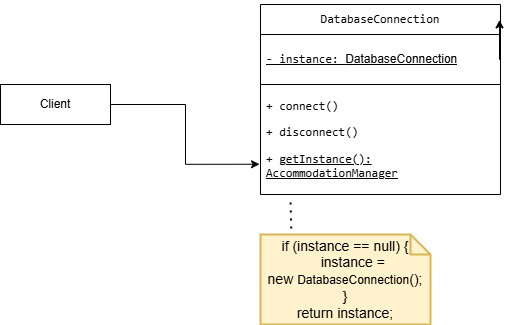

The diagram above was exported from draw.io. Its source (the exported page's mxGraphModel, read from the mxfile embedded in the PNG):
<mxGraphModel dx="872" dy="431" grid="1" gridSize="10" guides="1" tooltips="1" connect="1" arrows="1" fold="1" page="1" pageScale="1" pageWidth="1169" pageHeight="1654" math="0" shadow="0">
  <root>
    <mxCell id="0" />
    <mxCell id="1" parent="0" />
    <mxCell id="_pMe0NIO9a5sDcMhI9YW-1" value="&lt;p data-pm-slice=&quot;1 1 [&amp;quot;ordered_list&amp;quot;,{&amp;quot;spread&amp;quot;:true,&amp;quot;startingNumber&amp;quot;:1,&amp;quot;start&amp;quot;:881,&amp;quot;end&amp;quot;:1381},&amp;quot;regular_list_item&amp;quot;,{&amp;quot;start&amp;quot;:881,&amp;quot;end&amp;quot;:1005},&amp;quot;list&amp;quot;,{&amp;quot;spread&amp;quot;:false,&amp;quot;start&amp;quot;:910,&amp;quot;end&amp;quot;:1005},&amp;quot;regular_list_item&amp;quot;,{&amp;quot;start&amp;quot;:910,&amp;quot;end&amp;quot;:953}]&quot;&gt;&lt;code&gt;DatabaseConnection&lt;/code&gt;&lt;/p&gt;" style="swimlane;fontStyle=0;childLayout=stackLayout;horizontal=1;startSize=30;horizontalStack=0;resizeParent=1;resizeParentMax=0;resizeLast=0;collapsible=1;marginBottom=0;whiteSpace=wrap;html=1;strokeColor=default;" parent="1" vertex="1">
      <mxGeometry x="380" y="90" width="240" height="190" as="geometry">
        <mxRectangle x="380" y="170" width="60" height="30" as="alternateBounds" />
      </mxGeometry>
    </mxCell>
    <mxCell id="_pMe0NIO9a5sDcMhI9YW-2" value="&lt;p data-pm-slice=&quot;1 1 [&amp;quot;list&amp;quot;,{&amp;quot;spread&amp;quot;:false,&amp;quot;start&amp;quot;:562,&amp;quot;end&amp;quot;:914},&amp;quot;regular_list_item&amp;quot;,{&amp;quot;start&amp;quot;:601,&amp;quot;end&amp;quot;:686},&amp;quot;list&amp;quot;,{&amp;quot;spread&amp;quot;:false,&amp;quot;start&amp;quot;:621,&amp;quot;end&amp;quot;:686},&amp;quot;regular_list_item&amp;quot;,{&amp;quot;start&amp;quot;:621,&amp;quot;end&amp;quot;:686}]&quot;&gt;&lt;span style=&quot;font-family: monospace;&quot;&gt;- instance:&amp;nbsp;&lt;/span&gt;&lt;span style=&quot;background-color: transparent; color: light-dark(rgb(0, 0, 0), rgb(255, 255, 255));&quot;&gt;DatabaseConnection&lt;/span&gt;&lt;/p&gt;" style="text;strokeColor=default;fillColor=none;align=left;verticalAlign=middle;spacingLeft=4;spacingRight=4;overflow=hidden;points=[[0,0.5],[1,0.5]];portConstraint=eastwest;rotatable=0;whiteSpace=wrap;html=1;fontStyle=4" parent="_pMe0NIO9a5sDcMhI9YW-1" vertex="1">
      <mxGeometry y="30" width="240" height="50" as="geometry" />
    </mxCell>
    <mxCell id="_pMe0NIO9a5sDcMhI9YW-3" value="&lt;p data-pm-slice=&quot;1 1 [&amp;quot;ordered_list&amp;quot;,{&amp;quot;spread&amp;quot;:true,&amp;quot;startingNumber&amp;quot;:1,&amp;quot;start&amp;quot;:881,&amp;quot;end&amp;quot;:1381},&amp;quot;regular_list_item&amp;quot;,{&amp;quot;start&amp;quot;:881,&amp;quot;end&amp;quot;:1005},&amp;quot;list&amp;quot;,{&amp;quot;spread&amp;quot;:false,&amp;quot;start&amp;quot;:910,&amp;quot;end&amp;quot;:1005},&amp;quot;regular_list_item&amp;quot;,{&amp;quot;start&amp;quot;:957,&amp;quot;end&amp;quot;:1005}]&quot;&gt;&lt;code&gt;+ connect()&lt;/code&gt;&amp;nbsp;&lt;/p&gt;&lt;p data-pm-slice=&quot;1 1 [&amp;quot;ordered_list&amp;quot;,{&amp;quot;spread&amp;quot;:true,&amp;quot;startingNumber&amp;quot;:1,&amp;quot;start&amp;quot;:881,&amp;quot;end&amp;quot;:1381},&amp;quot;regular_list_item&amp;quot;,{&amp;quot;start&amp;quot;:881,&amp;quot;end&amp;quot;:1005},&amp;quot;list&amp;quot;,{&amp;quot;spread&amp;quot;:false,&amp;quot;start&amp;quot;:910,&amp;quot;end&amp;quot;:1005},&amp;quot;regular_list_item&amp;quot;,{&amp;quot;start&amp;quot;:957,&amp;quot;end&amp;quot;:1005}]&quot;&gt;&lt;code&gt;+ disconnect()&lt;/code&gt;&lt;/p&gt;&lt;p data-pm-slice=&quot;1 1 [&amp;quot;list&amp;quot;,{&amp;quot;spread&amp;quot;:false,&amp;quot;start&amp;quot;:562,&amp;quot;end&amp;quot;:914},&amp;quot;regular_list_item&amp;quot;,{&amp;quot;start&amp;quot;:687,&amp;quot;end&amp;quot;:849},&amp;quot;list&amp;quot;,{&amp;quot;spread&amp;quot;:false,&amp;quot;start&amp;quot;:704,&amp;quot;end&amp;quot;:849},&amp;quot;regular_list_item&amp;quot;,{&amp;quot;start&amp;quot;:704,&amp;quot;end&amp;quot;:770}]&quot;&gt;&lt;code&gt;&lt;/code&gt;&lt;/p&gt;&lt;p data-pm-slice=&quot;1 1 [&amp;quot;list&amp;quot;,{&amp;quot;spread&amp;quot;:false,&amp;quot;start&amp;quot;:562,&amp;quot;end&amp;quot;:914},&amp;quot;regular_list_item&amp;quot;,{&amp;quot;start&amp;quot;:687,&amp;quot;end&amp;quot;:849},&amp;quot;list&amp;quot;,{&amp;quot;spread&amp;quot;:false,&amp;quot;start&amp;quot;:704,&amp;quot;end&amp;quot;:849},&amp;quot;regular_list_item&amp;quot;,{&amp;quot;start&amp;quot;:773,&amp;quot;end&amp;quot;:849}]&quot;&gt;&lt;code&gt;+ &lt;u&gt;getInstance(): AccommodationManager&lt;/u&gt;&lt;/code&gt;&lt;/p&gt;" style="text;strokeColor=none;fillColor=none;align=left;verticalAlign=middle;spacingLeft=4;spacingRight=4;overflow=hidden;points=[[0,0.5],[1,0.5]];portConstraint=eastwest;rotatable=0;whiteSpace=wrap;html=1;strokeWidth=14;fontStyle=0" parent="_pMe0NIO9a5sDcMhI9YW-1" vertex="1">
      <mxGeometry y="80" width="240" height="110" as="geometry" />
    </mxCell>
    <mxCell id="_pMe0NIO9a5sDcMhI9YW-8" style="edgeStyle=orthogonalEdgeStyle;rounded=0;orthogonalLoop=1;jettySize=auto;html=1;exitX=1;exitY=0.5;exitDx=0;exitDy=0;entryX=0.996;entryY=0.081;entryDx=0;entryDy=0;entryPerimeter=0;fontFamily=Helvetica;fontSize=12;fontColor=default;fontStyle=0;horizontal=1;" parent="_pMe0NIO9a5sDcMhI9YW-1" source="_pMe0NIO9a5sDcMhI9YW-2" target="_pMe0NIO9a5sDcMhI9YW-1" edge="1">
      <mxGeometry relative="1" as="geometry" />
    </mxCell>
    <mxCell id="_pMe0NIO9a5sDcMhI9YW-6" value="Client" style="rounded=0;whiteSpace=wrap;html=1;strokeColor=default;align=center;verticalAlign=middle;fontFamily=Helvetica;fontSize=12;fontColor=default;fontStyle=0;horizontal=1;fillColor=default;" parent="1" vertex="1">
      <mxGeometry x="120" y="170" width="110" height="40" as="geometry" />
    </mxCell>
    <mxCell id="_pMe0NIO9a5sDcMhI9YW-7" style="edgeStyle=orthogonalEdgeStyle;rounded=0;orthogonalLoop=1;jettySize=auto;html=1;entryX=-0.004;entryY=0.725;entryDx=0;entryDy=0;entryPerimeter=0;fontFamily=Helvetica;fontSize=12;fontColor=default;fontStyle=0;horizontal=1;" parent="1" source="_pMe0NIO9a5sDcMhI9YW-6" target="_pMe0NIO9a5sDcMhI9YW-3" edge="1">
      <mxGeometry relative="1" as="geometry" />
    </mxCell>
    <mxCell id="_pMe0NIO9a5sDcMhI9YW-9" value="" style="endArrow=none;dashed=1;html=1;dashPattern=1 3;strokeWidth=2;rounded=0;fontFamily=Helvetica;fontSize=12;fontColor=default;fontStyle=0;horizontal=1;exitX=0.182;exitY=0.022;exitDx=0;exitDy=0;exitPerimeter=0;entryX=0.125;entryY=1.038;entryDx=0;entryDy=0;entryPerimeter=0;" parent="1" source="_pMe0NIO9a5sDcMhI9YW-11" target="_pMe0NIO9a5sDcMhI9YW-3" edge="1">
      <mxGeometry width="50" height="50" relative="1" as="geometry">
        <mxPoint x="396.4100000000001" y="320" as="sourcePoint" />
        <mxPoint x="411" y="270" as="targetPoint" />
      </mxGeometry>
    </mxCell>
    <mxCell id="_pMe0NIO9a5sDcMhI9YW-11" value="&lt;div&gt;&lt;font style=&quot;color: rgb(0, 0, 0);&quot;&gt;if (instance == null) {&lt;/font&gt;&lt;/div&gt;&lt;div&gt;&lt;font&gt;&lt;font style=&quot;color: rgb(0, 0, 0);&quot;&gt;&amp;nbsp; &amp;nbsp; instance = new&amp;nbsp;&lt;/font&gt;&lt;span style=&quot;font-size: 12px; text-align: left; background-color: transparent;&quot;&gt;&lt;font style=&quot;color: rgb(0, 0, 0);&quot;&gt;DatabaseConnection&lt;/font&gt;&lt;/span&gt;&lt;span style=&quot;color: light-dark(rgb(0, 0, 0), rgb(237, 237, 237)); background-color: transparent;&quot;&gt;();&lt;/span&gt;&lt;/font&gt;&lt;/div&gt;&lt;div&gt;&lt;font style=&quot;color: rgb(0, 0, 0);&quot;&gt;}&lt;/font&gt;&lt;/div&gt;&lt;div&gt;&lt;font style=&quot;color: rgb(0, 0, 0);&quot;&gt;return instance;&lt;/font&gt;&lt;/div&gt;" style="shape=note;strokeWidth=2;fontSize=14;size=20;whiteSpace=wrap;html=1;fillColor=#fff2cc;strokeColor=#d6b656;fontColor=#666600;align=center;verticalAlign=middle;fontFamily=Helvetica;fontStyle=0;horizontal=1;" parent="1" vertex="1">
      <mxGeometry x="380" y="320" width="170" height="90" as="geometry" />
    </mxCell>
  </root>
</mxGraphModel>